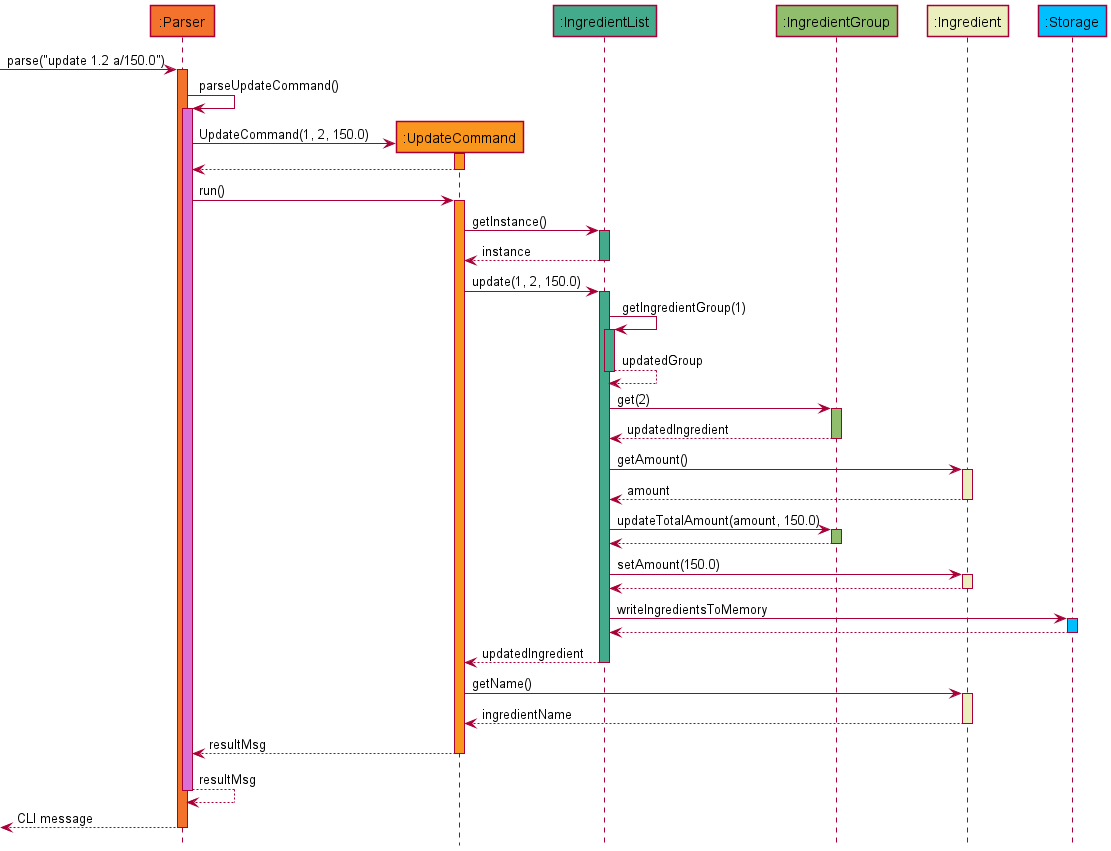

The diagram above was rendered by PlantUML. Its source (embedded in the PNG):
@startuml
'https://plantuml.com/sequence-diagram
!include style.puml

Participant ":Parser" as parser PARSER_COLOUR
Participant ":UpdateCommand" as update COMMAND_COLOUR
Participant ":IngredientList" as ingredient_list INGREDIENTLIST_COLOUR
Participant ":IngredientGroup" as ingredient_group INGREDIENTGROUP_COLOUR
Participant ":Ingredient" as ingredient INGREDIENT_COLOUR
Participant ":Storage" as storage STORAGE_COLOUR

-> parser : parse("update 1.2 a/150.0")
activate parser PARSER_COLOUR

parser -> parser : parseUpdateCommand()
activate parser PARSER_COLOUR_S1

parser -> update **: UpdateCommand(1, 2, 150.0)
activate update COMMAND_COLOUR
return

parser -> update : run()
activate update COMMAND_COLOUR

update -> ingredient_list : getInstance()
activate ingredient_list INGREDIENTLIST_COLOUR
return instance

update -> ingredient_list : update(1, 2, 150.0)
activate ingredient_list INGREDIENTLIST_COLOUR

ingredient_list -> ingredient_list : getIngredientGroup(1)
activate ingredient_list INGREDIENTLIST_COLOUR
return updatedGroup

ingredient_list -> ingredient_group : get(2)
activate ingredient_group INGREDIENTGROUP_COLOUR
return updatedIngredient

ingredient_list -> ingredient : getAmount()
activate ingredient INGREDIENT_COLOUR
return amount

ingredient_list -> ingredient_group : updateTotalAmount(amount, 150.0)
activate ingredient_group INGREDIENTGROUP_COLOUR
return

ingredient_list -> ingredient : setAmount(150.0)
activate ingredient INGREDIENT_COLOUR
return

ingredient_list -> storage : writeIngredientsToMemory
activate storage STORAGE_COLOUR
return

return updatedIngredient

update -> ingredient : getName()
activate ingredient INGREDIENT_COLOUR
return ingredientName

return resultMsg

return resultMsg

return CLI message

@enduml